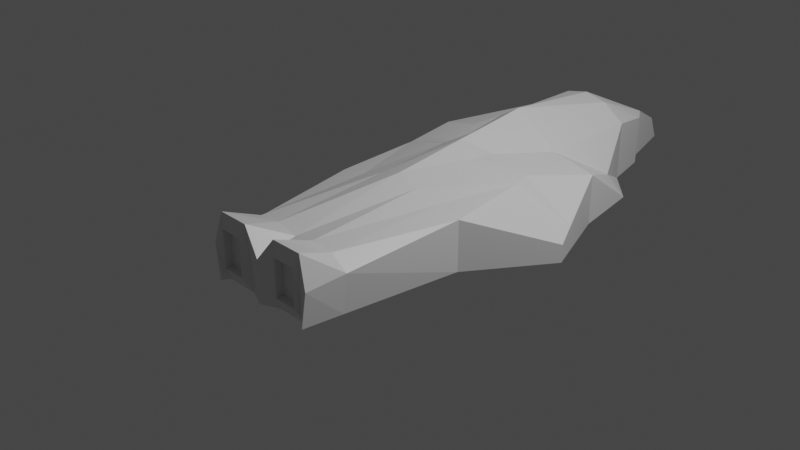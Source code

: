 # Source: tak3.blend  (saved by Blender 2.81.16; exported with 4.5.12 LTS)
import bpy
from mathutils import Matrix  # noqa: F401  (used for matrix-valued properties, if any)

bpy.ops.wm.read_factory_settings(use_empty=True)
scene = bpy.context.scene
scene.name = 'Scene'

# ---- collections
col_collection = bpy.data.collections.new('Collection'); scene.collection.children.link(col_collection)

# ---- materials (node trees are filled in below, after node groups)
mat_material = bpy.data.materials.new('Material')
mat_material.alpha_threshold = 0.0
mat_material.use_transparent_shadow = False
mat_material.line_color = (0.0, 0.0, 0.0, 1.0)

# ---- material node trees
mat_material.use_nodes = True; mat_material.node_tree.nodes.clear()
_N = mat_material.node_tree.nodes; _L = mat_material.node_tree.links
n0 = _N.new('ShaderNodeOutputMaterial'); n0.name = 'Material Output'; n0.location = (300, 300)
n1 = _N.new('ShaderNodeBsdfPrincipled'); n1.name = 'Principled BSDF'; n1.location = (10, 300)
n1.distribution = 'GGX'
n1.subsurface_method = 'BURLEY'
n1.inputs[2].default_value = 0.4
n1.inputs[3].default_value = 1.45
n1.inputs[27].default_value = (0.0, 0.0, 0.0, 1.0)
n1.inputs[28].default_value = 1.0
_L.new(n1.outputs[0], n0.inputs[0])
n0.is_active_output = True

# ---- world
world_world = bpy.data.worlds.new('World'); scene.world = world_world
world_world.use_nodes = True; world_world.node_tree.nodes.clear()
_N = world_world.node_tree.nodes; _L = world_world.node_tree.links
n0 = _N.new('ShaderNodeOutputWorld'); n0.name = 'World Output'; n0.location = (300, 300)
n1 = _N.new('ShaderNodeBackground'); n1.name = 'Background'; n1.location = (10, 300)
n1.inputs[0].default_value = (0.05088, 0.05088, 0.05088, 1.0)
_L.new(n1.outputs[0], n0.inputs[0])
n0.is_active_output = True
world_world.color = (0.05088, 0.05088, 0.05088)
world_world.use_sun_shadow = False
world_world.sun_shadow_jitter_overblur = 0.0

# ---- cameras
cam_camera = bpy.data.cameras.new('Camera')
cam_camera.clip_end = 100.0
cam_camera.ortho_scale = 7.314

# ---- lights
light_light = bpy.data.lights.new('Light', 'POINT')
light_light.transmission_factor = 0.0
light_light.energy = 1000.0
light_light.shadow_soft_size = 0.1
light_light.shadow_maximum_resolution = 0.006
light_light.use_absolute_resolution = True

# ---- meshes
me_cube = bpy.data.meshes.new('Cube')
me_cube.from_pydata([(1.0, 1.0, 1.0), (1.0, 1.0, -1.0), (0.6485, -0.9953, 0.3941), (0.5908, -1.0, -1.0), (-1.0, 1.0, 1.0), (-1.0, 1.0, -1.0), (-0.6464, -0.9953, 0.3941), (-0.5908, -1.0, -1.0), (1.0, 1.335, -0.5613), (-1.0, 1.335, -0.5613), (0.775, 1.335, 0.1181), (-0.775, 1.335, 0.1181), (0.0, 1.0, -1.0), (0.0, -1.0, 0.6553), (0.0, -1.0, -1.0), (0.0, 1.0, 2.603), (0.0, 1.674, -1.0), (0.0, 1.674, 2.227), (0.5, -1.0, -0.4083), (0.5, 1.0, 1.362), (0.5, 1.674, 1.362), (0.5, 1.0, -1.0), (0.5, -1.0, 1.063), (0.5, 1.674, -1.0), (-0.5, 1.0, -1.0), (-0.5, -1.0, 1.063), (-0.5, 1.674, -1.0), (-0.5, -1.0, -0.4083), (-0.5, 1.0, 1.362), (-0.5, 1.674, 1.362), (0.3746, 1.973, -1.0), (0.0, 2.081, -1.0), (-0.3746, 1.973, 1.0), (0.0, 2.081, 1.0), (0.3746, 1.973, 1.0), (-0.3746, 1.973, -1.0), (0.25, 1.0, -1.0), (0.25, -1.0, 1.063), (0.25, 1.674, -1.0), (0.2005, -0.9505, -1.0), (0.25, 1.0, 2.023), (0.25, 1.674, 2.023), (0.25, 2.081, -1.0), (0.25, 2.081, 1.0), (-0.25, -1.0, -0.4083), (-0.25, 1.0, 2.023), (-0.25, 1.674, 2.023), (-0.25, 1.0, -1.0), (-0.2005, -0.9796, 1.602), (-0.25, 1.674, -1.0), (-0.25, 2.081, 1.0), (-0.25, 2.081, -1.0), (0.05656, 2.466, -1.0), (0.0, 2.466, -1.0), (-0.1186, 2.351, 0.1012), (0.0, 2.351, 0.1012), (0.1186, 2.351, 0.1012), (-0.05656, 2.466, -1.0), (-0.7907, 0.0, -1.0), (0.7907, 0.0, 1.0), (-0.7907, 0.0, 1.0), (0.7907, 0.0, -1.0), (0.0, 0.0, -1.0), (0.0, 0.0, 1.802), (0.5, 0.0, 1.181), (0.5, 0.0, -1.0), (-0.5, 0.0, -1.0), (-0.5, 0.0, 1.181), (0.25, 0.0, -1.0), (0.25, 0.0, 1.512), (-0.25, 0.0, 1.512), (-0.25, 0.0, -1.0), (-1.338, 0.5, -0.2961), (1.338, 0.5, -1.0), (-1.338, 0.5, -1.0), (1.338, 0.5, -0.2961), (0.0, 0.5, -1.0), (0.0, 0.5, 2.203), (0.7316, 0.5, 1.272), (0.5, 0.5, -0.4979), (-0.5, 0.5, -0.4979), (-0.7316, 0.5, 1.272), (0.25, 0.5, -1.0), (0.25, 0.5, 1.767), (-0.25, 0.5, 1.767), (-0.25, 0.5, -1.0), (-0.6414, -0.7468, -1.0), (0.6845, -0.7433, 0.5475), (0.0, -0.7468, -1.0), (0.0, -0.7468, 0.9456), (0.5, -0.7468, 1.046), (0.5, -0.7468, -1.0), (-0.5, -0.7468, -1.0), (-0.5, -0.7468, 1.046), (0.25, -0.7468, -1.0), (0.25, -0.7468, 1.13), (-0.25, -0.7468, 1.13), (-0.25, -0.7468, -1.0), (-0.6829, -0.7433, 0.5475), (0.6414, -0.7468, -1.0), (-1.251, 0.6282, 0.03621), (1.251, 0.6282, -1.0), (-1.251, 0.6282, -1.0), (1.251, 0.6282, 0.03621), (0.0, 0.6282, -1.0), (0.0, 0.6282, 2.305), (0.6722, 0.6282, 1.295), (0.5, 0.6282, -0.4979), (-0.5, 0.6282, -0.4979), (-0.6722, 0.6282, 1.295), (0.25, 0.6282, -1.0), (0.25, 0.6282, 1.656), (-0.25, 0.6282, 1.656), (-0.25, 0.6282, -1.0), (-1.251, 0.6282, -1.0), (-1.338, 0.5, -1.0), (1.251, 0.6282, 0.03621), (1.338, 0.5, -0.2961), (1.338, 0.5, -1.0), (-1.338, 0.5, -0.2961), (-1.251, 0.6282, 0.03621), (1.251, 0.6282, -1.0), (0.25, -1.0, -0.4083), (0.5483, -0.9505, -1.0), (0.549, -0.9786, 1.602), (-0.25, -1.0, 1.063), (-0.549, -0.9786, 1.602), (-0.5483, -0.9505, -1.0), (0.2005, -0.9796, 1.602), (-0.2005, -0.9505, -1.0), (0.25, -0.9492, -0.4083), (0.5, -0.9492, -0.4083), (0.5, -0.9492, 1.063), (-0.25, -0.9492, 1.063), (-0.5, -0.9492, 1.063), (-0.5, -0.9492, -0.4083), (0.25, -0.9492, 1.063), (-0.25, -0.9492, -0.4083)], [], [(93, 98, 6, 126), (127, 126, 6, 7), (102, 100, 4, 5), (91, 99, 3, 123), (99, 87, 2, 3), (5, 4, 11, 9), (23, 20, 10, 8), (24, 5, 9, 26), (19, 0, 10, 20), (0, 1, 8, 10), (45, 15, 17, 46), (36, 12, 16, 38), (26, 29, 32, 35), (97, 88, 14, 129), (39, 128, 13, 14), (95, 89, 13, 128), (87, 90, 124, 2), (3, 2, 124, 123), (1, 21, 23, 8), (40, 19, 20, 41), (20, 23, 30, 34), (94, 91, 123, 39), (86, 92, 127, 7), (9, 11, 29, 26), (4, 28, 29, 11), (47, 24, 26, 49), (37, 122, 130, 136), (96, 93, 126, 48), (31, 51, 57, 53), (42, 43, 34, 30), (46, 17, 33, 50), (41, 20, 34, 43), (49, 26, 35, 51), (38, 16, 31, 42), (23, 38, 42, 30), (17, 41, 43, 33), (33, 43, 56, 55), (88, 94, 39, 14), (15, 40, 41, 17), (90, 95, 128, 124), (27, 44, 137, 135), (21, 36, 38, 23), (16, 49, 51, 31), (29, 46, 50, 32), (35, 32, 50, 51), (89, 96, 48, 13), (14, 13, 48, 129), (12, 47, 49, 16), (92, 97, 129, 127), (28, 45, 46, 29), (57, 54, 55, 53), (53, 55, 56, 52), (42, 31, 53, 52), (43, 42, 52, 56), (51, 50, 54, 57), (50, 33, 55, 54), (80, 85, 71, 66), (77, 84, 70, 63), (78, 83, 69, 64), (76, 82, 68, 62), (84, 81, 67, 70), (74, 80, 66, 58), (82, 79, 65, 68), (75, 78, 64, 59), (83, 77, 63, 69), (85, 76, 62, 71), (73, 75, 59, 61), (79, 73, 61, 65), (86, 98, 60, 58), (81, 72, 60, 67), (109, 100, 72, 81), (107, 101, 73, 79), (103, 75, 117, 116), (113, 104, 76, 85), (111, 105, 77, 83), (103, 106, 78, 75), (110, 107, 79, 82), (102, 108, 80, 74), (112, 109, 81, 84), (104, 110, 82, 76), (106, 111, 83, 78), (105, 112, 84, 77), (108, 113, 85, 80), (58, 60, 72, 74), (7, 6, 98, 86), (66, 71, 97, 92), (63, 70, 96, 89), (64, 69, 95, 90), (62, 68, 94, 88), (70, 67, 93, 96), (58, 66, 92, 86), (68, 65, 91, 94), (59, 64, 90, 87), (69, 63, 89, 95), (71, 62, 88, 97), (61, 59, 87, 99), (65, 61, 99, 91), (67, 60, 98, 93), (24, 47, 113, 108), (15, 45, 112, 105), (19, 40, 111, 106), (12, 36, 110, 104), (45, 28, 109, 112), (5, 24, 108, 102), (36, 21, 107, 110), (0, 19, 106, 103), (40, 15, 105, 111), (47, 12, 104, 113), (1, 0, 103, 101), (21, 1, 101, 107), (28, 4, 100, 109), (101, 103, 116, 121), (121, 116, 117, 118), (115, 119, 120, 114), (72, 100, 120, 119), (100, 102, 114, 120), (73, 101, 121, 118), (102, 74, 115, 114), (75, 73, 118, 117), (74, 72, 119, 115), (39, 123, 18, 122), (123, 124, 22, 18), (48, 126, 25, 125), (126, 127, 27, 25), (124, 128, 37, 22), (128, 39, 122, 37), (127, 129, 44, 27), (129, 48, 125, 44), (137, 133, 134, 135), (131, 132, 136, 130), (22, 37, 136, 132), (125, 25, 134, 133), (122, 18, 131, 130), (25, 27, 135, 134), (44, 125, 133, 137), (18, 22, 132, 131)])
_uv = me_cube.uv_layers.new(name='UVMap')
_uv.uv.foreach_set('vector', [0.8125, 0.7184, 0.875, 0.7184, 0.875, 0.75, 0.8132, 0.7479, 0.375, 0.9716, 0.661, 0.9585, 0.625, 1.0, 0.375, 1.0, 0.375, 0.2035, 0.625, 0.2035, 0.625, 0.25, 0.375, 0.25, 0.3125, 0.7184, 0.375, 0.7184, 0.375, 0.75, 0.3427, 0.7438, 0.375, 0.7184, 0.625, 0.7184, 0.625, 0.75, 0.375, 0.75, 0.375, 0.25, 0.625, 0.25, 0.625, 0.25, 0.375, 0.25, 0.375, 0.4375, 0.625, 0.4375, 0.625, 0.5, 0.375, 0.5, 0.1875, 0.5, 0.125, 0.5, 0.125, 0.5, 0.1875, 0.5, 0.6875, 0.5, 0.625, 0.5, 0.625, 0.5, 0.6875, 0.5, 0.625, 0.5, 0.375, 0.5, 0.375, 0.5, 0.625, 0.5, 0.7812, 0.5, 0.75, 0.5, 0.75, 0.5, 0.7812, 0.5, 0.2812, 0.5, 0.25, 0.5, 0.25, 0.5, 0.2812, 0.5, 0.375, 0.3125, 0.625, 0.3125, 0.625, 0.3125, 0.375, 0.3125, 0.2188, 0.7184, 0.25, 0.7184, 0.25, 0.75, 0.2249, 0.7438, 0.375, 0.8499, 0.6395, 0.8499, 0.625, 0.875, 0.375, 0.875, 0.7188, 0.7184, 0.75, 0.7184, 0.75, 0.75, 0.7199, 0.7484, 0.625, 0.7184, 0.6875, 0.7184, 0.6868, 0.7479, 0.625, 0.75, 0.375, 0.75, 0.625, 0.75, 0.6604, 0.7918, 0.375, 0.7784, 0.375, 0.5, 0.3125, 0.5, 0.3125, 0.5, 0.375, 0.5, 0.7188, 0.5, 0.6875, 0.5, 0.6875, 0.5, 0.7188, 0.5, 0.625, 0.4375, 0.375, 0.4375, 0.375, 0.4375, 0.625, 0.4375, 0.2812, 0.7184, 0.3125, 0.7184, 0.3185, 0.7438, 0.2751, 0.7438, 0.125, 0.7184, 0.1875, 0.7184, 0.1573, 0.7438, 0.125, 0.75, 0.375, 0.25, 0.625, 0.25, 0.625, 0.3125, 0.375, 0.3125, 0.875, 0.5, 0.8125, 0.5, 0.8125, 0.5, 0.875, 0.5, 0.2188, 0.5, 0.1875, 0.5, 0.1875, 0.5, 0.2188, 0.5, 0.625, 0.8438, 0.375, 0.8438, 0.375, 0.8438, 0.625, 0.8438, 0.7812, 0.7184, 0.8125, 0.7184, 0.8186, 0.7478, 0.7751, 0.747, 0.25, 0.5, 0.2188, 0.5, 0.2188, 0.5, 0.25, 0.5, 0.375, 0.4062, 0.625, 0.4062, 0.625, 0.4375, 0.375, 0.4375, 0.7812, 0.5, 0.75, 0.5, 0.75, 0.5, 0.7812, 0.5, 0.7188, 0.5, 0.6875, 0.5, 0.6875, 0.5, 0.7188, 0.5, 0.2188, 0.5, 0.1875, 0.5, 0.1875, 0.5, 0.2188, 0.5, 0.2812, 0.5, 0.25, 0.5, 0.25, 0.5, 0.2812, 0.5, 0.3125, 0.5, 0.2812, 0.5, 0.2812, 0.5, 0.3125, 0.5, 0.75, 0.5, 0.7188, 0.5, 0.7188, 0.5, 0.75, 0.5, 0.75, 0.5, 0.7188, 0.5, 0.7188, 0.5, 0.75, 0.5, 0.25, 0.7184, 0.2812, 0.7184, 0.2751, 0.7438, 0.25, 0.75, 0.75, 0.5, 0.7188, 0.5, 0.7188, 0.5, 0.75, 0.5, 0.6875, 0.7184, 0.7188, 0.7184, 0.7249, 0.747, 0.6814, 0.7478, 0.1875, 0.75, 0.2188, 0.75, 0.2188, 0.75, 0.1875, 0.75, 0.3125, 0.5, 0.2812, 0.5, 0.2812, 0.5, 0.3125, 0.5, 0.25, 0.5, 0.2188, 0.5, 0.2188, 0.5, 0.25, 0.5, 0.8125, 0.5, 0.7812, 0.5, 0.7812, 0.5, 0.8125, 0.5, 0.375, 0.3125, 0.625, 0.3125, 0.625, 0.3438, 0.375, 0.3438, 0.75, 0.7184, 0.7812, 0.7184, 0.7801, 0.7484, 0.75, 0.75, 0.375, 0.875, 0.625, 0.875, 0.6395, 0.9001, 0.375, 0.9001, 0.25, 0.5, 0.2188, 0.5, 0.2188, 0.5, 0.25, 0.5, 0.1875, 0.7184, 0.2188, 0.7184, 0.2249, 0.7438, 0.1815, 0.7438, 0.8125, 0.5, 0.7812, 0.5, 0.7812, 0.5, 0.8125, 0.5, 0.375, 0.3438, 0.625, 0.3438, 0.625, 0.375, 0.375, 0.375, 0.375, 0.375, 0.625, 0.375, 0.625, 0.4062, 0.375, 0.4062, 0.2812, 0.5, 0.25, 0.5, 0.25, 0.5, 0.2812, 0.5, 0.625, 0.4062, 0.375, 0.4062, 0.375, 0.4062, 0.625, 0.4062, 0.375, 0.3438, 0.625, 0.3438, 0.625, 0.3438, 0.375, 0.3438, 0.7812, 0.5, 0.75, 0.5, 0.75, 0.5, 0.7812, 0.5, 0.1875, 0.5625, 0.2188, 0.5625, 0.2188, 0.625, 0.1875, 0.625, 0.75, 0.5625, 0.7812, 0.5625, 0.7812, 0.625, 0.75, 0.625, 0.6875, 0.5625, 0.7188, 0.5625, 0.7188, 0.625, 0.6875, 0.625, 0.25, 0.5625, 0.2812, 0.5625, 0.2812, 0.625, 0.25, 0.625, 0.7812, 0.5625, 0.8125, 0.5625, 0.8125, 0.625, 0.7812, 0.625, 0.125, 0.5625, 0.1875, 0.5625, 0.1875, 0.625, 0.125, 0.625, 0.2812, 0.5625, 0.3125, 0.5625, 0.3125, 0.625, 0.2812, 0.625, 0.625, 0.5625, 0.6875, 0.5625, 0.6875, 0.625, 0.625, 0.625, 0.7188, 0.5625, 0.75, 0.5625, 0.75, 0.625, 0.7188, 0.625, 0.2188, 0.5625, 0.25, 0.5625, 0.25, 0.625, 0.2188, 0.625, 0.375, 0.5625, 0.625, 0.5625, 0.625, 0.625, 0.375, 0.625, 0.3125, 0.5625, 0.375, 0.5625, 0.375, 0.625, 0.3125, 0.625, 0.375, 0.03165, 0.625, 0.03165, 0.625, 0.125, 0.375, 0.125, 0.8125, 0.5625, 0.875, 0.5625, 0.875, 0.625, 0.8125, 0.625, 0.8125, 0.5465, 0.875, 0.5465, 0.875, 0.5625, 0.8125, 0.5625, 0.3125, 0.5465, 0.375, 0.5465, 0.375, 0.5625, 0.3125, 0.5625, 0.625, 0.5465, 0.625, 0.5625, 0.625, 0.5625, 0.625, 0.5465, 0.2188, 0.5465, 0.25, 0.5465, 0.25, 0.5625, 0.2188, 0.5625, 0.7188, 0.5465, 0.75, 0.5465, 0.75, 0.5625, 0.7188, 0.5625, 0.625, 0.5465, 0.6875, 0.5465, 0.6875, 0.5625, 0.625, 0.5625, 0.2812, 0.5465, 0.3125, 0.5465, 0.3125, 0.5625, 0.2812, 0.5625, 0.125, 0.5465, 0.1875, 0.5465, 0.1875, 0.5625, 0.125, 0.5625, 0.7812, 0.5465, 0.8125, 0.5465, 0.8125, 0.5625, 0.7812, 0.5625, 0.25, 0.5465, 0.2812, 0.5465, 0.2812, 0.5625, 0.25, 0.5625, 0.6875, 0.5465, 0.7188, 0.5465, 0.7188, 0.5625, 0.6875, 0.5625, 0.75, 0.5465, 0.7812, 0.5465, 0.7812, 0.5625, 0.75, 0.5625, 0.1875, 0.5465, 0.2188, 0.5465, 0.2188, 0.5625, 0.1875, 0.5625, 0.375, 0.125, 0.625, 0.125, 0.625, 0.1875, 0.375, 0.1875, 0.375, 0.0, 0.625, 0.0, 0.625, 0.03165, 0.375, 0.03165, 0.1875, 0.625, 0.2188, 0.625, 0.2188, 0.7184, 0.1875, 0.7184, 0.75, 0.625, 0.7812, 0.625, 0.7812, 0.7184, 0.75, 0.7184, 0.6875, 0.625, 0.7188, 0.625, 0.7188, 0.7184, 0.6875, 0.7184, 0.25, 0.625, 0.2812, 0.625, 0.2812, 0.7184, 0.25, 0.7184, 0.7812, 0.625, 0.8125, 0.625, 0.8125, 0.7184, 0.7812, 0.7184, 0.125, 0.625, 0.1875, 0.625, 0.1875, 0.7184, 0.125, 0.7184, 0.2812, 0.625, 0.3125, 0.625, 0.3125, 0.7184, 0.2812, 0.7184, 0.625, 0.625, 0.6875, 0.625, 0.6875, 0.7184, 0.625, 0.7184, 0.7188, 0.625, 0.75, 0.625, 0.75, 0.7184, 0.7188, 0.7184, 0.2188, 0.625, 0.25, 0.625, 0.25, 0.7184, 0.2188, 0.7184, 0.375, 0.625, 0.625, 0.625, 0.625, 0.7184, 0.375, 0.7184, 0.3125, 0.625, 0.375, 0.625, 0.375, 0.7184, 0.3125, 0.7184, 0.8125, 0.625, 0.875, 0.625, 0.875, 0.7184, 0.8125, 0.7184, 0.1875, 0.5, 0.2188, 0.5, 0.2188, 0.5465, 0.1875, 0.5465, 0.75, 0.5, 0.7812, 0.5, 0.7812, 0.5465, 0.75, 0.5465, 0.6875, 0.5, 0.7188, 0.5, 0.7188, 0.5465, 0.6875, 0.5465, 0.25, 0.5, 0.2812, 0.5, 0.2812, 0.5465, 0.25, 0.5465, 0.7812, 0.5, 0.8125, 0.5, 0.8125, 0.5465, 0.7812, 0.5465, 0.125, 0.5, 0.1875, 0.5, 0.1875, 0.5465, 0.125, 0.5465, 0.2812, 0.5, 0.3125, 0.5, 0.3125, 0.5465, 0.2812, 0.5465, 0.625, 0.5, 0.6875, 0.5, 0.6875, 0.5465, 0.625, 0.5465, 0.7188, 0.5, 0.75, 0.5, 0.75, 0.5465, 0.7188, 0.5465, 0.2188, 0.5, 0.25, 0.5, 0.25, 0.5465, 0.2188, 0.5465, 0.375, 0.5, 0.625, 0.5, 0.625, 0.5465, 0.375, 0.5465, 0.3125, 0.5, 0.375, 0.5, 0.375, 0.5465, 0.3125, 0.5465, 0.8125, 0.5, 0.875, 0.5, 0.875, 0.5465, 0.8125, 0.5465, 0.375, 0.5465, 0.625, 0.5465, 0.625, 0.5465, 0.375, 0.5465, 0.375, 0.5465, 0.625, 0.5465, 0.625, 0.5625, 0.375, 0.5625, 0.375, 0.1875, 0.625, 0.1875, 0.625, 0.2035, 0.375, 0.2035, 0.875, 0.5625, 0.875, 0.5465, 0.875, 0.5465, 0.875, 0.5625, 0.625, 0.2035, 0.375, 0.2035, 0.375, 0.2035, 0.625, 0.2035, 0.375, 0.5625, 0.375, 0.5465, 0.375, 0.5465, 0.375, 0.5625, 0.125, 0.5465, 0.125, 0.5625, 0.125, 0.5625, 0.125, 0.5465, 0.625, 0.5625, 0.375, 0.5625, 0.375, 0.5625, 0.625, 0.5625, 0.375, 0.1875, 0.625, 0.1875, 0.625, 0.1875, 0.375, 0.1875, 0.2751, 0.7438, 0.3185, 0.7438, 0.3125, 0.75, 0.2812, 0.75, 0.375, 0.7784, 0.6604, 0.7918, 0.625, 0.8125, 0.375, 0.8125, 0.7751, 0.747, 0.8186, 0.7478, 0.8125, 0.75, 0.7812, 0.75, 0.661, 0.9585, 0.375, 0.9716, 0.375, 0.9375, 0.625, 0.9375, 0.6814, 0.7478, 0.7249, 0.747, 0.7188, 0.75, 0.6875, 0.75, 0.6395, 0.8499, 0.375, 0.8499, 0.375, 0.8438, 0.625, 0.8438, 0.1815, 0.7438, 0.2249, 0.7438, 0.2188, 0.75, 0.1875, 0.75, 0.375, 0.9001, 0.6395, 0.9001, 0.625, 0.9062, 0.375, 0.9062, 0.375, 0.9062, 0.625, 0.9062, 0.625, 0.9375, 0.375, 0.9375, 0.375, 0.8125, 0.625, 0.8125, 0.625, 0.8438, 0.375, 0.8438, 0.6875, 0.75, 0.7188, 0.75, 0.7188, 0.75, 0.6875, 0.75, 0.7812, 0.75, 0.8125, 0.75, 0.8125, 0.75, 0.7812, 0.75, 0.2812, 0.75, 0.3125, 0.75, 0.3125, 0.75, 0.2812, 0.75, 0.625, 0.9375, 0.375, 0.9375, 0.375, 0.9375, 0.625, 0.9375, 0.375, 0.9062, 0.625, 0.9062, 0.625, 0.9062, 0.375, 0.9062, 0.375, 0.8125, 0.625, 0.8125, 0.625, 0.8125, 0.375, 0.8125])
me_cube.materials.append(mat_material)
me_cube.use_remesh_preserve_volume = False
me_cube.use_remesh_preserve_attributes = False
me_cube.use_mirror_vertex_groups = False
me_cube.update()

# ---- objects
ob_cube = bpy.data.objects.new('Cube', me_cube)
ob_light = bpy.data.objects.new('Light', light_light)
ob_camera = bpy.data.objects.new('Camera', cam_camera)

# ---- transforms, parenting, visibility, modifiers, constraints
ob_cube.location = (0.0, 0.0, 0.0)
ob_cube.scale = (1.048, 1.772, 0.2834)
ob_cube.lock_rotations_4d = False
ob_cube.empty_display_type = 'ARROWS'
ob_cube.lineart.crease_threshold = 0.0
ob_light.location = (4.076, 1.005, 5.904)
ob_light.rotation_euler = (0.6503, 0.05522, 1.866)
ob_light.lock_rotations_4d = False
ob_light.empty_display_type = 'ARROWS'
ob_light.color = (0.0, 0.0, 0.0, 0.0)
ob_light.lineart.crease_threshold = 0.0
ob_camera.location = (7.359, -6.926, 4.958)
ob_camera.rotation_euler = (1.109, 0.0, 0.8149)
ob_camera.lock_rotations_4d = False
ob_camera.empty_display_type = 'ARROWS'
ob_camera.color = (0.0, 0.0, 0.0, 0.0)
ob_camera.display_type = 'WIRE'
ob_camera.lineart.crease_threshold = 0.0

# ---- collection membership
col_collection.objects.link(ob_cube)
col_collection.objects.link(ob_light)
col_collection.objects.link(ob_camera)

# ---- scene / render settings (as saved in the file)
scene.camera = ob_camera
scene.frame_start = 1; scene.frame_end = 250; scene.frame_set(1)
scene.render.engine = 'BLENDER_EEVEE_NEXT'
scene.cycles.use_denoising = False
scene.cycles.samples = 128
scene.cycles.sampling_pattern = 'TABULATED_SOBOL'
scene.cycles.use_adaptive_sampling = False
scene.cycles.use_light_tree = False
scene.view_settings.view_transform = 'Filmic'
bpy.context.view_layer.update()
